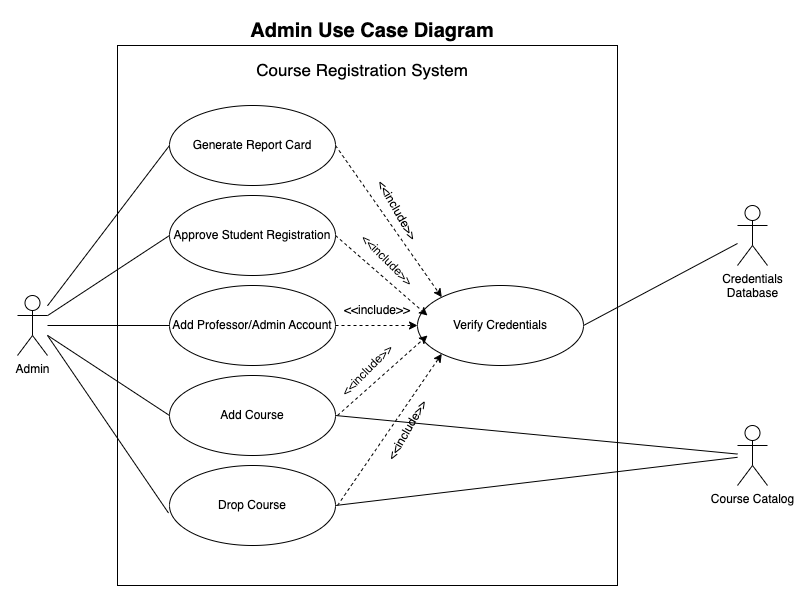

The diagram above was exported from draw.io. Its source (the exported page's mxGraphModel, read from the mxfile embedded in the PNG):
<mxGraphModel dx="1242" dy="828" grid="1" gridSize="10" guides="1" tooltips="1" connect="1" arrows="1" fold="1" page="1" pageScale="1" pageWidth="827" pageHeight="1169" math="0" shadow="0">
  <root>
    <mxCell id="0" />
    <mxCell id="1" parent="0" />
    <mxCell id="RQYoDZEViSUESKwTr791-1" value="" style="rounded=0;whiteSpace=wrap;html=1;" parent="1" vertex="1">
      <mxGeometry x="220" y="150" width="500" height="540" as="geometry" />
    </mxCell>
    <mxCell id="RQYoDZEViSUESKwTr791-3" value="Admin" style="shape=umlActor;verticalLabelPosition=bottom;verticalAlign=top;html=1;" parent="1" vertex="1">
      <mxGeometry x="120" y="400" width="30" height="60" as="geometry" />
    </mxCell>
    <mxCell id="RQYoDZEViSUESKwTr791-4" value="Generate Report Card" style="ellipse;whiteSpace=wrap;html=1;" parent="1" vertex="1">
      <mxGeometry x="272" y="210" width="166" height="80" as="geometry" />
    </mxCell>
    <mxCell id="RQYoDZEViSUESKwTr791-5" value="Approve Student Registration" style="ellipse;whiteSpace=wrap;html=1;" parent="1" vertex="1">
      <mxGeometry x="272" y="300" width="166" height="80" as="geometry" />
    </mxCell>
    <mxCell id="RQYoDZEViSUESKwTr791-6" value="Add Professor/Admin Account" style="ellipse;whiteSpace=wrap;html=1;" parent="1" vertex="1">
      <mxGeometry x="272" y="390" width="166" height="80" as="geometry" />
    </mxCell>
    <mxCell id="RQYoDZEViSUESKwTr791-7" value="Add Course" style="ellipse;whiteSpace=wrap;html=1;" parent="1" vertex="1">
      <mxGeometry x="272" y="480" width="166" height="80" as="geometry" />
    </mxCell>
    <mxCell id="RQYoDZEViSUESKwTr791-10" value="Verify Credentials" style="ellipse;whiteSpace=wrap;html=1;" parent="1" vertex="1">
      <mxGeometry x="520" y="390" width="166" height="80" as="geometry" />
    </mxCell>
    <mxCell id="RQYoDZEViSUESKwTr791-11" value="Drop Course" style="ellipse;whiteSpace=wrap;html=1;" parent="1" vertex="1">
      <mxGeometry x="272" y="570" width="166" height="80" as="geometry" />
    </mxCell>
    <mxCell id="GiMBaosnCrm9qFbu5inL-2" value="" style="endArrow=none;html=1;rounded=0;entryX=0;entryY=0.5;entryDx=0;entryDy=0;endFill=0;" parent="1" source="RQYoDZEViSUESKwTr791-3" target="RQYoDZEViSUESKwTr791-4" edge="1">
      <mxGeometry width="50" height="50" relative="1" as="geometry">
        <mxPoint x="390" y="460" as="sourcePoint" />
        <mxPoint x="440" y="410" as="targetPoint" />
      </mxGeometry>
    </mxCell>
    <mxCell id="GiMBaosnCrm9qFbu5inL-3" value="" style="endArrow=none;html=1;rounded=0;entryX=0;entryY=0.5;entryDx=0;entryDy=0;endFill=0;" parent="1" source="RQYoDZEViSUESKwTr791-3" target="RQYoDZEViSUESKwTr791-5" edge="1">
      <mxGeometry width="50" height="50" relative="1" as="geometry">
        <mxPoint x="390" y="460" as="sourcePoint" />
        <mxPoint x="440" y="410" as="targetPoint" />
      </mxGeometry>
    </mxCell>
    <mxCell id="GiMBaosnCrm9qFbu5inL-4" value="" style="endArrow=none;html=1;rounded=0;entryX=0;entryY=0.5;entryDx=0;entryDy=0;endFill=0;" parent="1" source="RQYoDZEViSUESKwTr791-3" target="RQYoDZEViSUESKwTr791-6" edge="1">
      <mxGeometry width="50" height="50" relative="1" as="geometry">
        <mxPoint x="390" y="460" as="sourcePoint" />
        <mxPoint x="440" y="410" as="targetPoint" />
      </mxGeometry>
    </mxCell>
    <mxCell id="GiMBaosnCrm9qFbu5inL-5" value="" style="endArrow=none;html=1;rounded=0;entryX=0;entryY=0.5;entryDx=0;entryDy=0;endFill=0;" parent="1" source="RQYoDZEViSUESKwTr791-3" target="RQYoDZEViSUESKwTr791-7" edge="1">
      <mxGeometry width="50" height="50" relative="1" as="geometry">
        <mxPoint x="390" y="460" as="sourcePoint" />
        <mxPoint x="440" y="410" as="targetPoint" />
      </mxGeometry>
    </mxCell>
    <mxCell id="GiMBaosnCrm9qFbu5inL-6" value="" style="endArrow=none;html=1;rounded=0;entryX=-0.006;entryY=0.594;entryDx=0;entryDy=0;entryPerimeter=0;endFill=0;" parent="1" target="RQYoDZEViSUESKwTr791-11" edge="1">
      <mxGeometry width="50" height="50" relative="1" as="geometry">
        <mxPoint x="150" y="440" as="sourcePoint" />
        <mxPoint x="440" y="410" as="targetPoint" />
      </mxGeometry>
    </mxCell>
    <mxCell id="GiMBaosnCrm9qFbu5inL-7" value="Credentials &lt;br&gt;Database" style="shape=umlActor;verticalLabelPosition=bottom;verticalAlign=top;html=1;" parent="1" vertex="1">
      <mxGeometry x="840" y="310" width="30" height="60" as="geometry" />
    </mxCell>
    <mxCell id="GiMBaosnCrm9qFbu5inL-8" value="Course Catalog&lt;br&gt;" style="shape=umlActor;verticalLabelPosition=bottom;verticalAlign=top;html=1;" parent="1" vertex="1">
      <mxGeometry x="840" y="530" width="30" height="60" as="geometry" />
    </mxCell>
    <mxCell id="GiMBaosnCrm9qFbu5inL-13" value="" style="endArrow=none;html=1;rounded=0;exitX=1;exitY=0.5;exitDx=0;exitDy=0;" parent="1" source="RQYoDZEViSUESKwTr791-7" target="GiMBaosnCrm9qFbu5inL-8" edge="1">
      <mxGeometry width="50" height="50" relative="1" as="geometry">
        <mxPoint x="390" y="460" as="sourcePoint" />
        <mxPoint x="440" y="410" as="targetPoint" />
      </mxGeometry>
    </mxCell>
    <mxCell id="GiMBaosnCrm9qFbu5inL-14" value="" style="endArrow=none;html=1;rounded=0;exitX=1;exitY=0.5;exitDx=0;exitDy=0;" parent="1" source="RQYoDZEViSUESKwTr791-11" target="GiMBaosnCrm9qFbu5inL-8" edge="1">
      <mxGeometry width="50" height="50" relative="1" as="geometry">
        <mxPoint x="390" y="460" as="sourcePoint" />
        <mxPoint x="440" y="410" as="targetPoint" />
      </mxGeometry>
    </mxCell>
    <mxCell id="GiMBaosnCrm9qFbu5inL-15" value="" style="endArrow=none;html=1;rounded=0;exitX=1;exitY=0.5;exitDx=0;exitDy=0;" parent="1" source="RQYoDZEViSUESKwTr791-10" target="GiMBaosnCrm9qFbu5inL-7" edge="1">
      <mxGeometry width="50" height="50" relative="1" as="geometry">
        <mxPoint x="390" y="460" as="sourcePoint" />
        <mxPoint x="440" y="410" as="targetPoint" />
      </mxGeometry>
    </mxCell>
    <mxCell id="GiMBaosnCrm9qFbu5inL-17" value="" style="html=1;labelBackgroundColor=#ffffff;startArrow=none;startFill=0;startSize=6;endArrow=classic;endFill=1;endSize=6;jettySize=auto;orthogonalLoop=1;strokeWidth=1;dashed=1;fontSize=14;rounded=0;exitX=1;exitY=0.5;exitDx=0;exitDy=0;entryX=0;entryY=0;entryDx=0;entryDy=0;" parent="1" source="RQYoDZEViSUESKwTr791-4" target="RQYoDZEViSUESKwTr791-10" edge="1">
      <mxGeometry width="60" height="60" relative="1" as="geometry">
        <mxPoint x="380" y="460" as="sourcePoint" />
        <mxPoint x="520" y="430" as="targetPoint" />
      </mxGeometry>
    </mxCell>
    <mxCell id="GiMBaosnCrm9qFbu5inL-19" value="" style="html=1;labelBackgroundColor=#ffffff;startArrow=none;startFill=0;startSize=6;endArrow=classic;endFill=1;endSize=6;jettySize=auto;orthogonalLoop=1;strokeWidth=1;dashed=1;fontSize=14;rounded=0;exitX=1;exitY=0.5;exitDx=0;exitDy=0;entryX=0.06;entryY=0.375;entryDx=0;entryDy=0;entryPerimeter=0;" parent="1" source="RQYoDZEViSUESKwTr791-5" target="RQYoDZEViSUESKwTr791-10" edge="1">
      <mxGeometry width="60" height="60" relative="1" as="geometry">
        <mxPoint x="380" y="460" as="sourcePoint" />
        <mxPoint x="440" y="400" as="targetPoint" />
      </mxGeometry>
    </mxCell>
    <mxCell id="GiMBaosnCrm9qFbu5inL-20" value="" style="html=1;labelBackgroundColor=#ffffff;startArrow=none;startFill=0;startSize=6;endArrow=classic;endFill=1;endSize=6;jettySize=auto;orthogonalLoop=1;strokeWidth=1;dashed=1;fontSize=14;rounded=0;exitX=1;exitY=0.5;exitDx=0;exitDy=0;" parent="1" source="RQYoDZEViSUESKwTr791-6" edge="1">
      <mxGeometry width="60" height="60" relative="1" as="geometry">
        <mxPoint x="380" y="460" as="sourcePoint" />
        <mxPoint x="520" y="430" as="targetPoint" />
      </mxGeometry>
    </mxCell>
    <mxCell id="GiMBaosnCrm9qFbu5inL-21" value="" style="html=1;labelBackgroundColor=#ffffff;startArrow=none;startFill=0;startSize=6;endArrow=classic;endFill=1;endSize=6;jettySize=auto;orthogonalLoop=1;strokeWidth=1;dashed=1;fontSize=14;rounded=0;" parent="1" edge="1">
      <mxGeometry width="60" height="60" relative="1" as="geometry">
        <mxPoint x="440" y="520" as="sourcePoint" />
        <mxPoint x="530" y="440" as="targetPoint" />
      </mxGeometry>
    </mxCell>
    <mxCell id="GiMBaosnCrm9qFbu5inL-22" value="" style="html=1;labelBackgroundColor=#ffffff;startArrow=none;startFill=0;startSize=6;endArrow=classic;endFill=1;endSize=6;jettySize=auto;orthogonalLoop=1;strokeWidth=1;dashed=1;fontSize=14;rounded=0;entryX=0;entryY=1;entryDx=0;entryDy=0;" parent="1" target="RQYoDZEViSUESKwTr791-10" edge="1">
      <mxGeometry width="60" height="60" relative="1" as="geometry">
        <mxPoint x="440" y="610" as="sourcePoint" />
        <mxPoint x="440" y="400" as="targetPoint" />
      </mxGeometry>
    </mxCell>
    <mxCell id="GiMBaosnCrm9qFbu5inL-25" value="Course Registration System" style="text;html=1;strokeColor=none;fillColor=none;align=center;verticalAlign=middle;whiteSpace=wrap;rounded=0;fontSize=17;" parent="1" vertex="1">
      <mxGeometry x="350" y="160" width="230" height="30" as="geometry" />
    </mxCell>
    <mxCell id="GiMBaosnCrm9qFbu5inL-27" value="Admin Use Case Diagram" style="text;html=1;strokeColor=none;fillColor=none;align=center;verticalAlign=middle;whiteSpace=wrap;rounded=0;fontSize=20;fontStyle=1" parent="1" vertex="1">
      <mxGeometry x="330" y="120" width="290" height="30" as="geometry" />
    </mxCell>
    <mxCell id="GiMBaosnCrm9qFbu5inL-28" value="&amp;lt;&amp;lt;include&amp;gt;&amp;gt;" style="text;html=1;strokeColor=none;fillColor=none;align=center;verticalAlign=middle;whiteSpace=wrap;rounded=0;fontSize=12;rotation=60;" parent="1" vertex="1">
      <mxGeometry x="470" y="300" width="60" height="30" as="geometry" />
    </mxCell>
    <mxCell id="GiMBaosnCrm9qFbu5inL-29" value="&amp;lt;&amp;lt;include&amp;gt;&amp;gt;" style="text;html=1;strokeColor=none;fillColor=none;align=center;verticalAlign=middle;whiteSpace=wrap;rounded=0;fontSize=12;rotation=45;" parent="1" vertex="1">
      <mxGeometry x="460" y="350" width="60" height="30" as="geometry" />
    </mxCell>
    <mxCell id="GiMBaosnCrm9qFbu5inL-32" value="&amp;lt;&amp;lt;include&amp;gt;&amp;gt;" style="text;html=1;strokeColor=none;fillColor=none;align=center;verticalAlign=middle;whiteSpace=wrap;rounded=0;fontSize=12;rotation=0;" parent="1" vertex="1">
      <mxGeometry x="450" y="400" width="60" height="30" as="geometry" />
    </mxCell>
    <mxCell id="GiMBaosnCrm9qFbu5inL-33" value="&amp;lt;&amp;lt;include&amp;gt;&amp;gt;" style="text;html=1;strokeColor=none;fillColor=none;align=center;verticalAlign=middle;whiteSpace=wrap;rounded=0;fontSize=12;rotation=-45;" parent="1" vertex="1">
      <mxGeometry x="440" y="460" width="60" height="30" as="geometry" />
    </mxCell>
    <mxCell id="GiMBaosnCrm9qFbu5inL-34" value="&amp;lt;&amp;lt;include&amp;gt;&amp;gt;" style="text;html=1;strokeColor=none;fillColor=none;align=center;verticalAlign=middle;whiteSpace=wrap;rounded=0;fontSize=12;rotation=-60;" parent="1" vertex="1">
      <mxGeometry x="480" y="520" width="60" height="30" as="geometry" />
    </mxCell>
  </root>
</mxGraphModel>